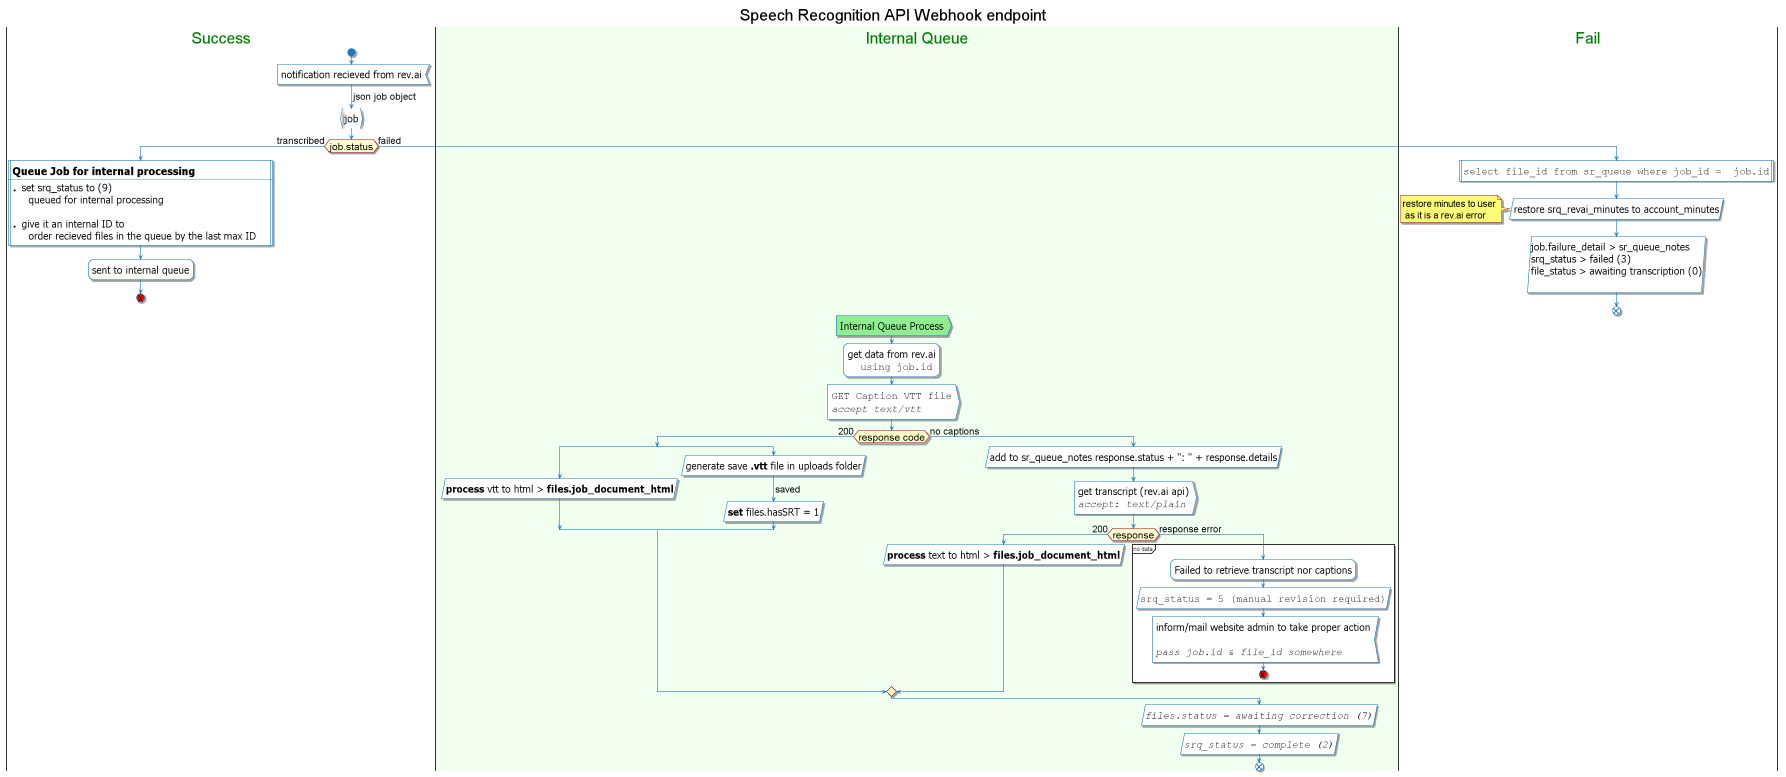

The diagram above was rendered by PlantUML. Its source (embedded in the PNG):
@startuml
title Speech Recognition API Webhook endpoint

skinparam backgroundColor white
skinparam noteFontSize 23
skinparam titleFontSize 40
skinparam swimlaneTitleFontSize 40
skinparam swimlaneTitleFontColor #green
'skinparam handwritten true

skinparam activity {
  StartColor #1e79be
  ArrowColor #1e79be
  EndColor #1e79be
  BackgroundColor white
  SequenceTitleFontColor white
  BorderColor #1e79be
  FontName Tahoma
  FontSize 25
  DiamondFontSize 25
  ArrowFontSize 24
}

|Success|
start

:notification recieved from rev.ai<
-> json job object;
:job}

if(job.status) is (transcribed) then
    :== Queue Job for internal processing
    ----
    * set srq_status to (9)
         queued for internal processing

    * give it an internal ID to
         order recieved files in the queue by the last max ID    |

         :sent to internal queue;
         #red:(X)
         detach

        |Internal Queue|
         #lightGreen:Internal Queue Process>
    :get data from rev.ai
        ""using job.id"";
        :""GET Caption VTT file""
        ""//accept text/vtt//"">

        if (response code) is (200) then
            split
                :**process** vtt to html > **files.job_document_html**/
            split again
                :generate save **.vtt** file in uploads folder/
                -> saved;
                :**set** files.hasSRT = 1/
            end split
    '        #32CD32:(A)
    '        detach

        else (no captions)
            :add to sr_queue_notes response.status + ": " + response.details/
            :get transcript (rev.ai api)
            ""//accept: text/plain//"">

            if (response) is (200) then
                :**process** text to html > **files.job_document_html**/
    '            #32CD32:(A)
    '            detach
            else (response error)
                partition "no data" {
                    :Failed to retrieve transcript nor captions;
                    :""srq_status = 5 (manual revision required)""/
                    :inform/mail website admin to take proper action

                    //""pass job.id & file_id somewhere""// <
                    #red:(X)
                    detach
                }
            endif
        endif

else (failed)
    |Fail|
    :""select file_id from sr_queue where job_id =  job.id""|

    :restore srq_revai_minutes to account_minutes/
    note left: restore minutes to user\n as it is a rev.ai error

    :job.failure_detail > sr_queue_notes
    srq_status > failed (3)
    file_status > awaiting transcription (0)
    /
    end
endif

|#honeyDew|Internal Queue|
'#32CD32:(A)
:""//files.status = awaiting correction (7)//""/
:""//srq_status = complete (2)//""/
end

@enduml